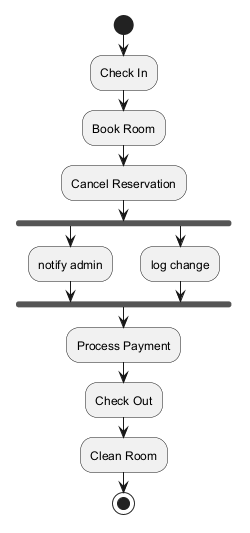

The diagram above was rendered by PlantUML. Its source (embedded in the PNG):
@startuml
skinparam backgroundColor #FFFFFF
skinparam classBackgroundColor #F1F8E9
skinparam classBorderColor #33691E
start
:Check In;
:Book Room;
:Cancel Reservation;
fork
:notify admin;
fork again
:log change;
end fork
:Process Payment;
:Check Out;
:Clean Room;
stop
@enduml